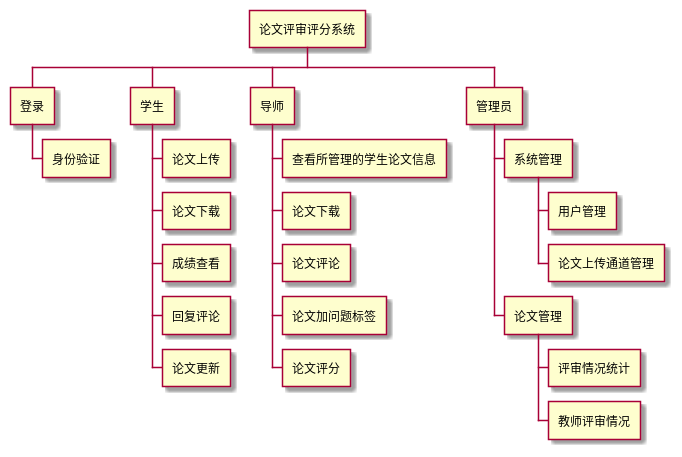

The diagram above was rendered by PlantUML. Its source (embedded in the PNG):
@startwbs
+ 论文评审评分系统
++ 登录
+++ 身份验证
++ 学生
+++ 论文上传
+++ 论文下载
+++ 成绩查看
+++ 回复评论
+++ 论文更新
++ 导师
+++ 查看所管理的学生论文信息
+++ 论文下载
+++ 论文评论
+++ 论文加问题标签
+++ 论文评分
++ 管理员
+++ 系统管理
++++ 用户管理
++++ 论文上传通道管理
+++ 论文管理
++++ 评审情况统计
++++ 教师评审情况
@endwbs